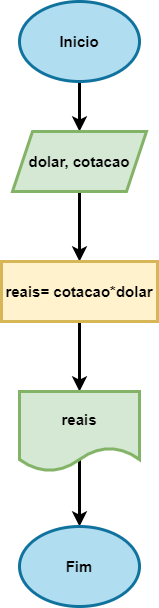

The diagram above was exported from draw.io. Its source (the exported page's mxGraphModel, read from the mxfile embedded in the PNG):
<mxGraphModel dx="794" dy="470" grid="1" gridSize="10" guides="1" tooltips="1" connect="1" arrows="1" fold="1" page="1" pageScale="1" pageWidth="827" pageHeight="1169" math="0" shadow="0">
  <root>
    <mxCell id="0" />
    <mxCell id="1" parent="0" />
    <mxCell id="G4zfRk494jOtksAhuVUn-4" value="" style="edgeStyle=orthogonalEdgeStyle;rounded=0;orthogonalLoop=1;jettySize=auto;html=1;fontSize=15;fontStyle=1;strokeWidth=3;" parent="1" source="G4zfRk494jOtksAhuVUn-2" target="G4zfRk494jOtksAhuVUn-3" edge="1">
      <mxGeometry relative="1" as="geometry" />
    </mxCell>
    <mxCell id="G4zfRk494jOtksAhuVUn-2" value="Inicio" style="ellipse;whiteSpace=wrap;html=1;fillColor=#b1ddf0;strokeColor=#10739e;fontSize=15;fontStyle=1;strokeWidth=3;" parent="1" vertex="1">
      <mxGeometry x="354" y="20" width="120" height="80" as="geometry" />
    </mxCell>
    <mxCell id="G4zfRk494jOtksAhuVUn-6" value="" style="edgeStyle=orthogonalEdgeStyle;rounded=0;orthogonalLoop=1;jettySize=auto;html=1;fontSize=15;fontStyle=1;strokeWidth=3;" parent="1" source="G4zfRk494jOtksAhuVUn-3" target="G4zfRk494jOtksAhuVUn-5" edge="1">
      <mxGeometry relative="1" as="geometry" />
    </mxCell>
    <mxCell id="G4zfRk494jOtksAhuVUn-3" value="dolar, cotacao" style="shape=parallelogram;perimeter=parallelogramPerimeter;whiteSpace=wrap;html=1;fixedSize=1;fillColor=#d5e8d4;strokeColor=#82b366;fontSize=15;fontStyle=1;strokeWidth=3;" parent="1" vertex="1">
      <mxGeometry x="347" y="150" width="134" height="60" as="geometry" />
    </mxCell>
    <mxCell id="G4zfRk494jOtksAhuVUn-10" value="" style="edgeStyle=orthogonalEdgeStyle;rounded=0;orthogonalLoop=1;jettySize=auto;html=1;fontSize=15;fontStyle=1;strokeWidth=3;" parent="1" source="G4zfRk494jOtksAhuVUn-5" target="G4zfRk494jOtksAhuVUn-9" edge="1">
      <mxGeometry relative="1" as="geometry" />
    </mxCell>
    <mxCell id="G4zfRk494jOtksAhuVUn-5" value="&lt;div style=&quot;text-align: start; font-size: 15px;&quot;&gt;reais= cotacao*dolar&lt;/div&gt;" style="whiteSpace=wrap;html=1;fillColor=#fff2cc;strokeColor=#d6b656;fontSize=15;fontStyle=1;strokeWidth=3;" parent="1" vertex="1">
      <mxGeometry x="336" y="280" width="156" height="60" as="geometry" />
    </mxCell>
    <mxCell id="G4zfRk494jOtksAhuVUn-14" value="" style="edgeStyle=orthogonalEdgeStyle;rounded=0;orthogonalLoop=1;jettySize=auto;html=1;exitX=0.522;exitY=0.817;exitDx=0;exitDy=0;exitPerimeter=0;fontSize=15;fontStyle=1;strokeWidth=3;" parent="1" source="G4zfRk494jOtksAhuVUn-9" target="G4zfRk494jOtksAhuVUn-13" edge="1">
      <mxGeometry relative="1" as="geometry">
        <Array as="points">
          <mxPoint x="414" y="475" />
        </Array>
      </mxGeometry>
    </mxCell>
    <mxCell id="G4zfRk494jOtksAhuVUn-9" value="reais" style="shape=document;whiteSpace=wrap;html=1;boundedLbl=1;fillColor=#d5e8d4;strokeColor=#82b366;fontSize=15;fontStyle=1;strokeWidth=3;" parent="1" vertex="1">
      <mxGeometry x="354" y="410" width="120" height="80" as="geometry" />
    </mxCell>
    <mxCell id="G4zfRk494jOtksAhuVUn-13" value="Fim" style="ellipse;whiteSpace=wrap;html=1;fillColor=#b1ddf0;strokeColor=#10739e;fontSize=15;fontStyle=1;strokeWidth=3;" parent="1" vertex="1">
      <mxGeometry x="354" y="545" width="120" height="80" as="geometry" />
    </mxCell>
  </root>
</mxGraphModel>